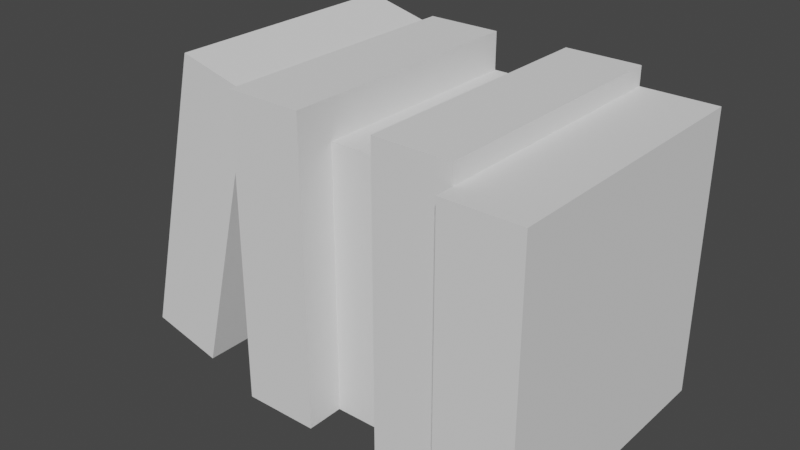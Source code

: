 # Source: books.blend  (saved by Blender 2.91.10; exported with 4.5.12 LTS)
import bpy
from mathutils import Matrix  # noqa: F401  (used for matrix-valued properties, if any)

bpy.ops.wm.read_factory_settings(use_empty=True)
scene = bpy.context.scene
scene.name = 'Scene'

# ---- world
world_world = bpy.data.worlds.new('World'); scene.world = world_world
world_world.use_nodes = True; world_world.node_tree.nodes.clear()
_N = world_world.node_tree.nodes; _L = world_world.node_tree.links
n0 = _N.new('ShaderNodeOutputWorld'); n0.name = 'World Output'; n0.location = (300, 300)
n1 = _N.new('ShaderNodeBackground'); n1.name = 'Background'; n1.location = (10, 300)
n1.inputs[0].default_value = (0.05088, 0.05088, 0.05088, 1.0)
_L.new(n1.outputs[0], n0.inputs[0])
n0.is_active_output = True
world_world.color = (0.05088, 0.05088, 0.05088)
world_world.use_sun_shadow = False
world_world.sun_shadow_jitter_overblur = 0.0

# ---- meshes
me_books = bpy.data.meshes.new('books')
me_books.from_pydata([(-0.1339, -0.09013, 0.2504), (-0.1339, 0.1072, 0.2504), (-0.07496, -0.09013, 0.2357), (-0.07496, 0.1072, 0.2357), (-0.07315, 0.1072, 0.0), (-0.07315, -0.1053, 0.0), (0.1698, 0.1072, 0.0), (-0.01242, -0.07495, 0.0), (0.04831, -0.07495, 0.0), (0.04831, -0.1053, 0.0), (0.109, -0.1053, 0.0), (0.109, -0.1205, 0.0), (0.1698, -0.1205, 0.0), (-0.01242, -0.1053, 0.0), (-0.1339, 0.1072, 0.0), (-0.07496, 0.1072, 0.2357), (-0.1928, 0.1072, 0.01473), (-0.1339, 0.1072, 0.2504), (0.109, -0.1205, 0.2277), (0.109, -0.1205, 0.0), (0.109, -0.1053, 0.2277), (0.109, -0.1053, 0.0), (-0.1928, 0.1072, 0.01473), (-0.1928, -0.09013, 0.01473), (-0.1339, 0.1072, 0.0), (-0.1339, -0.09013, 0.0), (-0.1339, -0.09013, 0.0), (-0.1928, -0.09013, 0.01473), (-0.07496, -0.09013, 0.2357), (-0.1339, -0.09013, 0.2504), (0.1698, -0.1205, 0.0), (0.1698, -0.1205, 0.2277), (0.1698, 0.1072, 0.0), (0.1698, 0.1072, 0.2277), (0.109, -0.1205, 0.2277), (0.109, -0.1053, 0.2277), (0.1698, -0.1205, 0.2277), (0.109, 0.1072, 0.2277), (0.1698, 0.1072, 0.2277), (-0.1339, -0.09013, 0.2504), (-0.1928, -0.09013, 0.01473), (-0.1339, 0.1072, 0.2504), (-0.1928, 0.1072, 0.01473), (-0.07315, 0.1072, 0.0), (0.1698, 0.1072, 0.0), (-0.07315, 0.1072, 0.2429), (-0.01242, 0.1072, 0.2126), (-0.01242, 0.1072, 0.2429), (0.04831, 0.1072, 0.2126), (0.1698, 0.1072, 0.2277), (0.109, 0.1072, 0.2277), (0.04831, 0.1072, 0.2429), (0.109, 0.1072, 0.2429), (0.1698, -0.1205, 0.0), (0.109, -0.1205, 0.0), (0.1698, -0.1205, 0.2277), (0.109, -0.1205, 0.2277), (-0.1339, -0.09013, 0.0), (-0.07496, -0.09013, 0.2357), (-0.1339, 0.1072, 0.0), (-0.07496, 0.1072, 0.2357), (0.04831, -0.07495, 0.0), (-0.01242, -0.07495, 0.0), (0.04831, -0.07495, 0.2126), (-0.01242, -0.07495, 0.2126), (-0.01242, -0.07495, 0.2126), (-0.01242, 0.1072, 0.2126), (0.04831, -0.07495, 0.2126), (0.04831, 0.1072, 0.2126), (0.04831, -0.1053, 0.0), (0.04831, -0.07495, 0.2126), (0.04831, -0.1053, 0.2429), (0.04831, 0.1072, 0.2429), (0.04831, 0.1072, 0.2126), (0.04831, -0.07495, 0.0), (0.109, -0.1053, 0.0), (0.04831, -0.1053, 0.0), (0.109, -0.1053, 0.2277), (0.04831, -0.1053, 0.2429), (0.109, -0.1053, 0.2429), (0.04831, -0.1053, 0.2429), (0.04831, 0.1072, 0.2429), (0.109, -0.1053, 0.2429), (0.109, 0.1072, 0.2429), (0.109, -0.1053, 0.2277), (0.109, -0.1053, 0.2429), (0.109, 0.1072, 0.2277), (0.109, 0.1072, 0.2429), (-0.01242, -0.1053, 0.0), (-0.01242, -0.1053, 0.2429), (-0.01242, -0.07495, 0.0), (-0.01242, -0.07495, 0.2126), (-0.01242, 0.1072, 0.2429), (-0.01242, 0.1072, 0.2126), (-0.07315, -0.1053, 0.2429), (-0.07315, -0.1053, 0.0), (-0.07315, 0.1072, 0.2429), (-0.07315, 0.1072, 0.0), (-0.01242, -0.1053, 0.0), (-0.07315, -0.1053, 0.0), (-0.01242, -0.1053, 0.2429), (-0.07315, -0.1053, 0.2429), (-0.07315, -0.1053, 0.2429), (-0.07315, 0.1072, 0.2429), (-0.01242, -0.1053, 0.2429), (-0.01242, 0.1072, 0.2429)], [], [(2, 1, 0), (1, 2, 3), (6, 5, 4), (5, 6, 7), (7, 6, 8), (8, 6, 9), (9, 6, 10), (10, 6, 11), (11, 6, 12), (13, 5, 7), (16, 15, 14), (15, 16, 17), (20, 19, 18), (19, 20, 21), (24, 23, 22), (23, 24, 25), (28, 27, 26), (27, 28, 29), (32, 31, 30), (31, 32, 33), (36, 35, 34), (35, 36, 37), (37, 36, 38), (41, 40, 39), (40, 41, 42), (45, 44, 43), (44, 45, 46), (46, 45, 47), (48, 44, 46), (44, 48, 49), (49, 48, 50), (51, 50, 48), (50, 51, 52), (55, 54, 53), (54, 55, 56), (59, 58, 57), (58, 59, 60), (63, 62, 61), (62, 63, 64), (67, 66, 65), (66, 67, 68), (71, 70, 69), (70, 71, 72), (70, 72, 73), (74, 69, 70), (77, 76, 75), (76, 77, 78), (78, 77, 79), (82, 81, 80), (81, 82, 83), (86, 85, 84), (85, 86, 87), (90, 89, 88), (89, 90, 91), (89, 91, 92), (92, 91, 93), (96, 95, 94), (95, 96, 97), (100, 99, 98), (99, 100, 101), (104, 103, 102), (103, 104, 105)])
_uv = me_books.uv_layers.new(name='UVMap')
_uv.uv.foreach_set('vector', [0.4961, -0.9338, 3.72, 0.05836, 0.4961, 0.05836, 3.72, 0.05836, 0.4961, -0.9338, 3.72, -0.9338, -5.923, 3.72, -1.955, 0.248, -1.955, 3.72, -1.955, 0.248, -5.923, 3.72, -2.947, 0.7441, -2.947, 0.7441, -5.923, 3.72, -3.939, 0.7441, -3.939, 0.7441, -5.923, 3.72, -3.939, 0.248, -3.939, 0.248, -5.923, 3.72, -4.931, 0.248, -4.931, 0.248, -5.923, 3.72, -4.931, 0.0, -4.931, 0.0, -5.923, 3.72, -5.923, 0.0, -2.947, 0.248, -1.955, 0.248, -2.947, 0.7441, 0.0, 0.2406, -1.925, 3.85, -0.9625, 0.0, -1.925, 3.85, 0.0, 0.2406, -0.9625, 4.091, -0.248, 3.72, 0.0, 0.0, 0.0, 3.72, 0.0, 0.0, -0.248, 3.72, -0.248, 0.0, -3.72, -0.9338, -0.4961, 0.05836, -3.72, 0.05836, -0.4961, 0.05836, -3.72, -0.9338, -0.4961, -0.9338, 1.925, 3.85, 0.0, 0.2406, 0.9625, 0.0, 0.0, 0.2406, 1.925, 3.85, 0.9625, 4.091, 3.72, 0.0, 0.0, 3.72, 0.0, 0.0, 0.0, 3.72, 3.72, 0.0, 3.72, 3.72, 5.923, 0.0, 4.931, 0.248, 4.931, 0.0, 4.931, 0.248, 5.923, 0.0, 4.931, 3.72, 4.931, 3.72, 5.923, 0.0, 5.923, 3.72, -3.72, 4.202, -0.4961, 0.2334, -0.4961, 4.202, -0.4961, 0.2334, -3.72, 4.202, -3.72, 0.2334, -1.955, 3.969, -5.923, 0.0, -1.955, 0.0, -5.923, 0.0, -1.955, 3.969, -2.947, 3.472, -2.947, 3.472, -1.955, 3.969, -2.947, 3.969, -3.939, 3.472, -5.923, 0.0, -2.947, 3.472, -5.923, 0.0, -3.939, 3.472, -5.923, 3.72, -5.923, 3.72, -3.939, 3.472, -4.931, 3.72, -3.939, 3.969, -4.931, 3.72, -3.939, 3.472, -4.931, 3.72, -3.939, 3.969, -4.931, 3.969, 5.923, 3.72, 4.931, 0.0, 5.923, 0.0, 4.931, 0.0, 5.923, 3.72, 4.931, 3.72, 3.72, 0.2334, 0.4961, 4.202, 0.4961, 0.2334, 0.4961, 4.202, 3.72, 0.2334, 3.72, 4.202, 3.939, 3.472, 2.947, 0.0, 3.939, 0.0, 2.947, 0.0, 3.939, 3.472, 2.947, 3.472, 3.939, 0.7441, 2.947, 3.72, 2.947, 0.7441, 2.947, 3.72, 3.939, 0.7441, 3.939, 3.72, -0.248, 3.969, -0.7441, 3.472, -0.248, 0.0, -0.7441, 3.472, -0.248, 3.969, -3.72, 3.969, -0.7441, 3.472, -3.72, 3.969, -3.72, 3.472, -0.7441, 0.0, -0.248, 0.0, -0.7441, 3.472, 4.931, 3.72, 3.939, 0.0, 4.931, 0.0, 3.939, 0.0, 4.931, 3.72, 3.939, 3.969, 3.939, 3.969, 4.931, 3.72, 4.931, 3.969, 4.931, 0.248, 3.939, 3.72, 3.939, 0.248, 3.939, 3.72, 4.931, 0.248, 4.931, 3.72, 3.72, 3.72, 0.248, 3.969, 0.248, 3.72, 0.248, 3.969, 3.72, 3.72, 3.72, 3.969, 0.7441, 0.0, 0.248, 3.969, 0.248, 0.0, 0.248, 3.969, 0.7441, 0.0, 0.7441, 3.472, 0.248, 3.969, 0.7441, 3.472, 3.72, 3.969, 3.72, 3.969, 0.7441, 3.472, 3.72, 3.472, -3.72, 3.969, -0.248, 0.0, -0.248, 3.969, -0.248, 0.0, -3.72, 3.969, -3.72, 0.0, 2.947, 3.969, 1.955, 0.0, 2.947, 0.0, 1.955, 0.0, 2.947, 3.969, 1.955, 3.969, 2.947, 0.248, 1.955, 3.72, 1.955, 0.248, 1.955, 3.72, 2.947, 0.248, 2.947, 3.72])
me_books.use_remesh_fix_poles = True
me_books.use_remesh_preserve_attributes = False
me_books.use_mirror_vertex_groups = False
me_books.update()
me_books.normals_split_custom_set([tuple(v) for v in zip(*[iter([0.2425, 0.0, 0.9701, 0.2425, 0.0, 0.9701, 0.2425, 0.0, 0.9701, 0.2425, 0.0, 0.9701, 0.2425, 0.0, 0.9701, 0.2425, 0.0, 0.9701, 0.0, 0.0, -1.0, 0.0, 0.0, -1.0, 0.0, 0.0, -1.0, 0.0, 0.0, -1.0, 0.0, 0.0, -1.0, 0.0, 0.0, -1.0, 0.0, 0.0, -1.0, 0.0, 0.0, -1.0, 0.0, 0.0, -1.0, 0.0, 0.0, -1.0, 0.0, 0.0, -1.0, 0.0, 0.0, -1.0, 0.0, 0.0, -1.0, 0.0, 0.0, -1.0, 0.0, 0.0, -1.0, 0.0, 0.0, -1.0, 0.0, 0.0, -1.0, 0.0, 0.0, -1.0, 0.0, 0.0, -1.0, 0.0, 0.0, -1.0, 0.0, 0.0, -1.0, 0.0, 0.0, -1.0, 0.0, 0.0, -1.0, 0.0, 0.0, -1.0, 0.0, 1.0, 6.313e-08, 0.0, 1.0, 6.313e-08, 0.0, 1.0, 6.313e-08, 0.0, 1.0, -6.313e-08, 0.0, 1.0, -6.313e-08, 0.0, 1.0, -6.313e-08, -1.0, 0.0, 0.0, -1.0, 0.0, 0.0, -1.0, 0.0, 0.0, -1.0, 0.0, 0.0, -1.0, 0.0, 0.0, -1.0, 0.0, 0.0, -0.2425, 0.0, -0.9701, -0.2425, 0.0, -0.9701, -0.2425, 0.0, -0.9701, -0.2425, 0.0, -0.9701, -0.2425, 0.0, -0.9701, -0.2425, 0.0, -0.9701, 0.0, -1.0, 6.313e-08, 0.0, -1.0, 6.313e-08, 0.0, -1.0, 6.313e-08, 0.0, -1.0, -6.313e-08, 0.0, -1.0, -6.313e-08, 0.0, -1.0, -6.313e-08, 1.0, 0.0, 0.0, 1.0, 0.0, 0.0, 1.0, 0.0, 0.0, 1.0, 0.0, 0.0, 1.0, 0.0, 0.0, 1.0, 0.0, 0.0, 0.0, 0.0, 1.0, 0.0, 0.0, 1.0, 0.0, 0.0, 1.0, 5.772e-07, 0.0, 1.0, 5.772e-07, 0.0, 1.0, 5.772e-07, 0.0, 1.0, 0.0, 0.0, 1.0, 0.0, 0.0, 1.0, 0.0, 0.0, 1.0, -0.9701, 0.0, 0.2425, -0.9701, 0.0, 0.2425, -0.9701, 0.0, 0.2425, -0.9701, 0.0, 0.2425, -0.9701, 0.0, 0.2425, -0.9701, 0.0, 0.2425, 0.0, 1.0, 0.0, 0.0, 1.0, 0.0, 0.0, 1.0, 0.0, 0.0, 1.0, 0.0, 0.0, 1.0, 0.0, 0.0, 1.0, 0.0, 0.0, 1.0, 0.0, 0.0, 1.0, 0.0, 0.0, 1.0, 0.0, 0.0, 1.0, 0.0, 0.0, 1.0, 0.0, 0.0, 1.0, 0.0, 0.0, 1.0, 0.0, 0.0, 1.0, 0.0, 0.0, 1.0, 0.0, 0.0, 1.0, 0.0, 0.0, 1.0, 0.0, 0.0, 1.0, 0.0, 0.0, 1.0, 0.0, 0.0, 1.0, 0.0, 0.0, 1.0, 0.0, 0.0, 1.0, 0.0, 0.0, 1.0, 0.0, 0.0, 1.0, 0.0, 0.0, -1.0, 0.0, 0.0, -1.0, 0.0, 0.0, -1.0, 0.0, 0.0, -1.0, 0.0, 0.0, -1.0, 0.0, 0.0, -1.0, 0.0, 0.9701, 0.0, -0.2425, 0.9701, 0.0, -0.2425, 0.9701, 0.0, -0.2425, 0.9701, 0.0, -0.2425, 0.9701, 0.0, -0.2425, 0.9701, 0.0, -0.2425, 0.0, -1.0, 0.0, 0.0, -1.0, 0.0, 0.0, -1.0, 0.0, 0.0, -1.0, 0.0, 0.0, -1.0, 0.0, 0.0, -1.0, 0.0, 0.0, 0.0, 1.0, 0.0, 0.0, 1.0, 0.0, 0.0, 1.0, 0.0, 0.0, 1.0, 0.0, 0.0, 1.0, 0.0, 0.0, 1.0, -1.0, 0.0, 0.0, -1.0, 0.0, 0.0, -1.0, 0.0, 0.0, -1.0, 0.0, 0.0, -1.0, 0.0, 0.0, -1.0, 0.0, 0.0, -1.0, 0.0, 0.0, -1.0, 0.0, 0.0, -1.0, 0.0, 0.0, -1.0, 0.0, 0.0, -1.0, 0.0, 0.0, -1.0, 0.0, 0.0, 0.0, -1.0, 0.0, 0.0, -1.0, 0.0, 0.0, -1.0, 0.0, 0.0, -1.0, 0.0, 0.0, -1.0, 0.0, 0.0, -1.0, 0.0, 0.0, -1.0, 0.0, 0.0, -1.0, 0.0, 0.0, -1.0, 0.0, 0.0, 0.0, 1.0, 0.0, 0.0, 1.0, 0.0, 0.0, 1.0, 0.0, 0.0, 1.0, 0.0, 0.0, 1.0, 0.0, 0.0, 1.0, 1.0, 0.0, 0.0, 1.0, 0.0, 0.0, 1.0, 0.0, 0.0, 1.0, 0.0, 0.0, 1.0, 0.0, 0.0, 1.0, 0.0, 0.0, 1.0, 0.0, 0.0, 1.0, 0.0, 0.0, 1.0, 0.0, 0.0, 1.0, 0.0, 0.0, 1.0, 0.0, 0.0, 1.0, 0.0, 0.0, 1.0, 0.0, 0.0, 1.0, 0.0, 0.0, 1.0, 0.0, 0.0, 1.0, 0.0, 0.0, 1.0, 0.0, 0.0, 1.0, 0.0, 0.0, -1.0, 0.0, 0.0, -1.0, 0.0, 0.0, -1.0, 0.0, 0.0, -1.0, 0.0, 0.0, -1.0, 0.0, 0.0, -1.0, 0.0, 0.0, 0.0, -1.0, 0.0, 0.0, -1.0, 0.0, 0.0, -1.0, 0.0, 0.0, -1.0, 0.0, 0.0, -1.0, 0.0, 0.0, -1.0, 0.0, 0.0, 0.0, 1.0, 0.0, 0.0, 1.0, 0.0, 0.0, 1.0, 0.0, 0.0, 1.0, 0.0, 0.0, 1.0, 0.0, 0.0, 1.0])] * 3)])

# ---- objects
ob_books = bpy.data.objects.new('books', me_books)

# ---- transforms, parenting, visibility, modifiers, constraints
ob_books.location = (0.0, 0.0, 0.0)
ob_books.rotation_mode = 'QUATERNION'
ob_books.rotation_quaternion = (1.0, 0.0, 0.0, 0.0)
ob_books.lineart.crease_threshold = 0.0

# ---- collection membership
scene.collection.objects.link(ob_books)

# ---- scene / render settings (as saved in the file)
scene.frame_start = 1; scene.frame_end = 250; scene.frame_set(1)
scene.render.engine = 'BLENDER_EEVEE_NEXT'
scene.cycles.use_denoising = False
scene.cycles.samples = 128
scene.cycles.sampling_pattern = 'TABULATED_SOBOL'
scene.cycles.use_adaptive_sampling = False
scene.cycles.use_light_tree = False
scene.view_settings.view_transform = 'Filmic'
bpy.context.view_layer.update()

# ---- added for rendering (the .blend has no active camera and no usable light): camera, sun
cam_auto = bpy.data.cameras.new('AutoCamera')
cam_auto.lens = 50.0
cam_auto.sensor_width = 36.0
cam_auto.clip_end = 1000.0
ob_auto_camera = bpy.data.objects.new('AutoCamera', cam_auto)
scene.collection.objects.link(ob_auto_camera)
ob_auto_camera.location = (0.447408, -0.557329, 0.492334)
ob_auto_camera.rotation_euler = (1.09748, -7.21219e-08, 0.694738)
scene.camera = ob_auto_camera
light_auto_sun = bpy.data.lights.new('AutoSun', 'SUN')
light_auto_sun.energy = 3.0
light_auto_sun.angle = 0.0523599
ob_auto_sun = bpy.data.objects.new('AutoSun', light_auto_sun)
scene.collection.objects.link(ob_auto_sun)
ob_auto_sun.rotation_euler = (0.872665, 0.174533, 0.523599)
bpy.context.view_layer.update()
